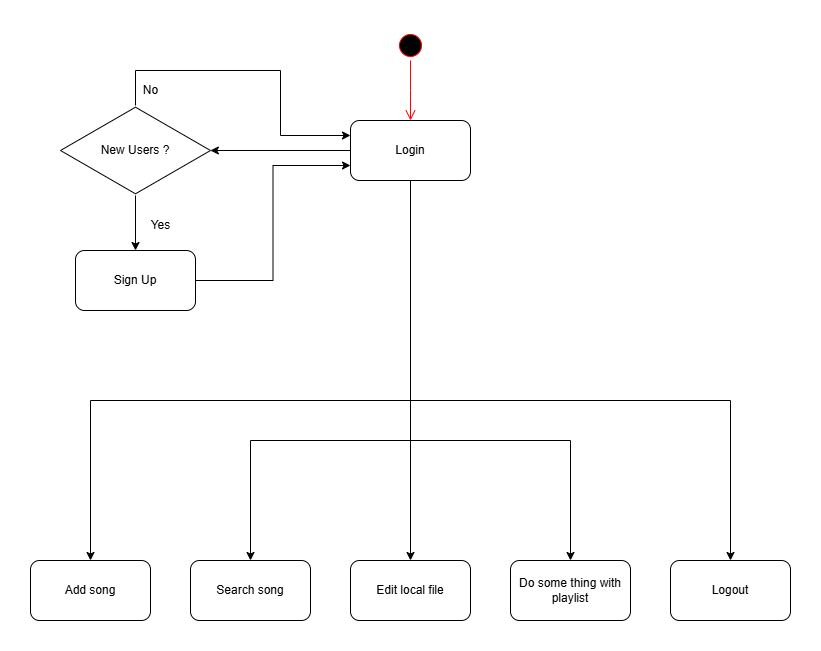

The diagram above was exported from draw.io. Its source (the exported page's mxGraphModel, read from the mxfile embedded in the PNG):
<mxGraphModel dx="1069" dy="667" grid="1" gridSize="10" guides="1" tooltips="1" connect="1" arrows="1" fold="1" page="1" pageScale="1" pageWidth="850" pageHeight="1100" math="0" shadow="0">
  <root>
    <mxCell id="0" />
    <mxCell id="1" parent="0" />
    <mxCell id="uCvMV5VFzqwORj8L4WTf-37" style="edgeStyle=orthogonalEdgeStyle;rounded=0;orthogonalLoop=1;jettySize=auto;html=1;entryX=0.5;entryY=0;entryDx=0;entryDy=0;" edge="1" parent="1" source="uCvMV5VFzqwORj8L4WTf-4" target="uCvMV5VFzqwORj8L4WTf-9">
      <mxGeometry relative="1" as="geometry" />
    </mxCell>
    <mxCell id="uCvMV5VFzqwORj8L4WTf-47" style="edgeStyle=orthogonalEdgeStyle;rounded=0;orthogonalLoop=1;jettySize=auto;html=1;entryX=0;entryY=0.25;entryDx=0;entryDy=0;" edge="1" parent="1" source="uCvMV5VFzqwORj8L4WTf-4" target="uCvMV5VFzqwORj8L4WTf-5">
      <mxGeometry relative="1" as="geometry">
        <Array as="points">
          <mxPoint x="145" y="70" />
          <mxPoint x="290" y="70" />
          <mxPoint x="290" y="135" />
        </Array>
      </mxGeometry>
    </mxCell>
    <mxCell id="uCvMV5VFzqwORj8L4WTf-4" value="New Users ?" style="html=1;whiteSpace=wrap;aspect=fixed;shape=isoRectangle;" vertex="1" parent="1">
      <mxGeometry x="70" y="105" width="150" height="90" as="geometry" />
    </mxCell>
    <mxCell id="uCvMV5VFzqwORj8L4WTf-39" style="edgeStyle=orthogonalEdgeStyle;rounded=0;orthogonalLoop=1;jettySize=auto;html=1;entryX=0.5;entryY=0;entryDx=0;entryDy=0;" edge="1" parent="1" source="uCvMV5VFzqwORj8L4WTf-5" target="uCvMV5VFzqwORj8L4WTf-20">
      <mxGeometry relative="1" as="geometry" />
    </mxCell>
    <mxCell id="uCvMV5VFzqwORj8L4WTf-41" style="edgeStyle=orthogonalEdgeStyle;rounded=0;orthogonalLoop=1;jettySize=auto;html=1;entryX=0.5;entryY=0;entryDx=0;entryDy=0;" edge="1" parent="1" source="uCvMV5VFzqwORj8L4WTf-5" target="uCvMV5VFzqwORj8L4WTf-18">
      <mxGeometry relative="1" as="geometry">
        <Array as="points">
          <mxPoint x="420" y="440" />
          <mxPoint x="260" y="440" />
        </Array>
      </mxGeometry>
    </mxCell>
    <mxCell id="uCvMV5VFzqwORj8L4WTf-42" style="edgeStyle=orthogonalEdgeStyle;rounded=0;orthogonalLoop=1;jettySize=auto;html=1;" edge="1" parent="1" source="uCvMV5VFzqwORj8L4WTf-5" target="uCvMV5VFzqwORj8L4WTf-14">
      <mxGeometry relative="1" as="geometry">
        <Array as="points">
          <mxPoint x="420" y="440" />
          <mxPoint x="580" y="440" />
        </Array>
      </mxGeometry>
    </mxCell>
    <mxCell id="uCvMV5VFzqwORj8L4WTf-43" style="edgeStyle=orthogonalEdgeStyle;rounded=0;orthogonalLoop=1;jettySize=auto;html=1;" edge="1" parent="1" source="uCvMV5VFzqwORj8L4WTf-5" target="uCvMV5VFzqwORj8L4WTf-16">
      <mxGeometry relative="1" as="geometry">
        <Array as="points">
          <mxPoint x="420" y="400" />
          <mxPoint x="100" y="400" />
        </Array>
      </mxGeometry>
    </mxCell>
    <mxCell id="uCvMV5VFzqwORj8L4WTf-44" style="edgeStyle=orthogonalEdgeStyle;rounded=0;orthogonalLoop=1;jettySize=auto;html=1;entryX=0.5;entryY=0;entryDx=0;entryDy=0;" edge="1" parent="1" source="uCvMV5VFzqwORj8L4WTf-5" target="uCvMV5VFzqwORj8L4WTf-22">
      <mxGeometry relative="1" as="geometry">
        <Array as="points">
          <mxPoint x="420" y="400" />
          <mxPoint x="740" y="400" />
        </Array>
      </mxGeometry>
    </mxCell>
    <mxCell id="uCvMV5VFzqwORj8L4WTf-5" value="Login" style="rounded=1;whiteSpace=wrap;html=1;" vertex="1" parent="1">
      <mxGeometry x="360" y="120" width="120" height="60" as="geometry" />
    </mxCell>
    <mxCell id="uCvMV5VFzqwORj8L4WTf-38" style="edgeStyle=orthogonalEdgeStyle;rounded=0;orthogonalLoop=1;jettySize=auto;html=1;entryX=0;entryY=0.75;entryDx=0;entryDy=0;" edge="1" parent="1" source="uCvMV5VFzqwORj8L4WTf-9" target="uCvMV5VFzqwORj8L4WTf-5">
      <mxGeometry relative="1" as="geometry" />
    </mxCell>
    <mxCell id="uCvMV5VFzqwORj8L4WTf-9" value="Sign Up" style="rounded=1;whiteSpace=wrap;html=1;" vertex="1" parent="1">
      <mxGeometry x="85" y="250" width="120" height="60" as="geometry" />
    </mxCell>
    <mxCell id="uCvMV5VFzqwORj8L4WTf-12" value="Yes" style="text;html=1;align=center;verticalAlign=middle;resizable=0;points=[];autosize=1;strokeColor=none;fillColor=none;" vertex="1" parent="1">
      <mxGeometry x="150" y="210" width="40" height="30" as="geometry" />
    </mxCell>
    <mxCell id="uCvMV5VFzqwORj8L4WTf-13" value="No" style="text;html=1;align=center;verticalAlign=middle;resizable=0;points=[];autosize=1;strokeColor=none;fillColor=none;" vertex="1" parent="1">
      <mxGeometry x="140" y="75" width="40" height="30" as="geometry" />
    </mxCell>
    <mxCell id="uCvMV5VFzqwORj8L4WTf-14" value="Do some thing with playlist" style="whiteSpace=wrap;html=1;rounded=1;" vertex="1" parent="1">
      <mxGeometry x="520" y="560" width="120" height="60" as="geometry" />
    </mxCell>
    <mxCell id="uCvMV5VFzqwORj8L4WTf-16" value="Add song" style="whiteSpace=wrap;html=1;rounded=1;" vertex="1" parent="1">
      <mxGeometry x="40" y="560" width="120" height="60" as="geometry" />
    </mxCell>
    <mxCell id="uCvMV5VFzqwORj8L4WTf-18" value="Search song" style="whiteSpace=wrap;html=1;rounded=1;" vertex="1" parent="1">
      <mxGeometry x="200" y="560" width="120" height="60" as="geometry" />
    </mxCell>
    <mxCell id="uCvMV5VFzqwORj8L4WTf-20" value="Edit local file" style="whiteSpace=wrap;html=1;rounded=1;" vertex="1" parent="1">
      <mxGeometry x="360" y="560" width="120" height="60" as="geometry" />
    </mxCell>
    <mxCell id="uCvMV5VFzqwORj8L4WTf-22" value="Logout" style="whiteSpace=wrap;html=1;rounded=1;" vertex="1" parent="1">
      <mxGeometry x="680" y="560" width="120" height="60" as="geometry" />
    </mxCell>
    <mxCell id="uCvMV5VFzqwORj8L4WTf-28" value="" style="ellipse;html=1;shape=startState;fillColor=#000000;strokeColor=#ff0000;" vertex="1" parent="1">
      <mxGeometry x="405" y="30" width="30" height="30" as="geometry" />
    </mxCell>
    <mxCell id="uCvMV5VFzqwORj8L4WTf-29" value="" style="edgeStyle=orthogonalEdgeStyle;html=1;verticalAlign=bottom;endArrow=open;endSize=8;strokeColor=#ff0000;rounded=0;" edge="1" source="uCvMV5VFzqwORj8L4WTf-28" parent="1">
      <mxGeometry relative="1" as="geometry">
        <mxPoint x="420" y="120" as="targetPoint" />
      </mxGeometry>
    </mxCell>
    <mxCell id="uCvMV5VFzqwORj8L4WTf-36" style="edgeStyle=orthogonalEdgeStyle;rounded=0;orthogonalLoop=1;jettySize=auto;html=1;entryX=0.999;entryY=0.5;entryDx=0;entryDy=0;entryPerimeter=0;" edge="1" parent="1" source="uCvMV5VFzqwORj8L4WTf-5" target="uCvMV5VFzqwORj8L4WTf-4">
      <mxGeometry relative="1" as="geometry" />
    </mxCell>
  </root>
</mxGraphModel>